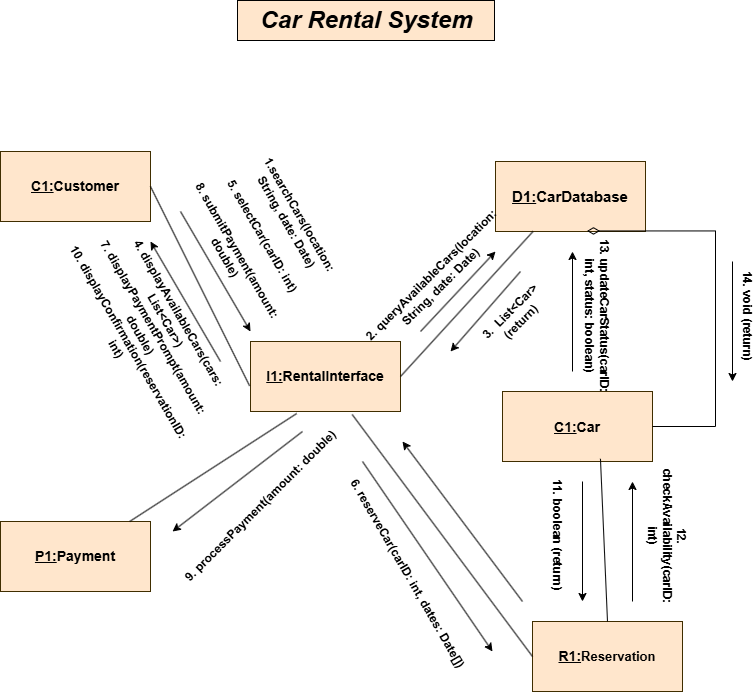

The diagram above was exported from draw.io. Its source (the exported page's mxGraphModel, read from the mxfile embedded in the PNG):
<mxGraphModel dx="1042" dy="608" grid="1" gridSize="10" guides="1" tooltips="1" connect="1" arrows="1" fold="1" page="1" pageScale="1" pageWidth="850" pageHeight="1100" background="#ffffff" math="0" shadow="0">
  <root>
    <mxCell id="0" />
    <mxCell id="1" parent="0" />
    <mxCell id="9vLBf35TbNJro72JMBwX-168" value="Car Rental System" style="text;strokeColor=#000000;fillColor=#ffe6cc;html=1;fontSize=24;fontStyle=3;verticalAlign=middle;align=center;" vertex="1" parent="1">
      <mxGeometry x="297" y="19" width="257" height="40" as="geometry" />
    </mxCell>
    <mxCell id="9vLBf35TbNJro72JMBwX-169" value="&lt;font style=&quot;&quot;&gt;&lt;u style=&quot;font-size: 14px;&quot;&gt;C1:&lt;/u&gt;&lt;span style=&quot;background-color: transparent; color: light-dark(rgb(0, 0, 0), rgb(255, 255, 255));&quot;&gt;&lt;font style=&quot;font-size: 14px;&quot;&gt;Customer&lt;/font&gt;&lt;/span&gt;&lt;u style=&quot;font-size: 14px;&quot;&gt;&lt;br&gt;&lt;/u&gt;&lt;/font&gt;" style="text;html=1;align=center;verticalAlign=middle;whiteSpace=wrap;rounded=0;fillColor=#ffe6cc;strokeColor=#402E00;fontStyle=1" vertex="1" parent="1">
      <mxGeometry x="60" y="170" width="150" height="70" as="geometry" />
    </mxCell>
    <mxCell id="9vLBf35TbNJro72JMBwX-170" value="&lt;font style=&quot;font-size: 14px;&quot;&gt;&lt;u&gt;I1:&lt;/u&gt;&lt;/font&gt;&lt;span style=&quot;font-size: 14px; background-color: transparent; color: light-dark(rgb(0, 0, 0), rgb(255, 255, 255));&quot;&gt;RentalInterface&lt;/span&gt;" style="text;html=1;align=center;verticalAlign=middle;whiteSpace=wrap;rounded=0;fillColor=#ffe6cc;strokeColor=#402E00;fontStyle=1" vertex="1" parent="1">
      <mxGeometry x="310" y="360" width="150" height="70" as="geometry" />
    </mxCell>
    <mxCell id="9vLBf35TbNJro72JMBwX-171" value="&lt;font style=&quot;font-size: 15px;&quot;&gt;&lt;font style=&quot;&quot;&gt;&lt;u style=&quot;&quot;&gt;D1:&lt;/u&gt;&lt;/font&gt;&lt;span style=&quot;background-color: transparent; color: light-dark(rgb(0, 0, 0), rgb(255, 255, 255));&quot;&gt;CarDatabase&lt;/span&gt;&lt;/font&gt;" style="text;html=1;align=center;verticalAlign=middle;whiteSpace=wrap;rounded=0;fillColor=#ffe6cc;strokeColor=#402E00;fontStyle=1" vertex="1" parent="1">
      <mxGeometry x="555" y="180" width="150" height="70" as="geometry" />
    </mxCell>
    <mxCell id="9vLBf35TbNJro72JMBwX-172" value="&lt;font style=&quot;&quot;&gt;&lt;font style=&quot;&quot;&gt;&lt;font style=&quot;font-size: 14px;&quot;&gt;&lt;u style=&quot;&quot;&gt;C1:&lt;/u&gt;&lt;span style=&quot;background-color: transparent; color: light-dark(rgb(0, 0, 0), rgb(255, 255, 255));&quot;&gt;Car&lt;/span&gt;&lt;/font&gt;&lt;u style=&quot;font-size: 15px;&quot;&gt;&lt;br&gt;&lt;/u&gt;&lt;/font&gt;&lt;/font&gt;" style="text;html=1;align=center;verticalAlign=middle;whiteSpace=wrap;rounded=0;fillColor=#ffe6cc;strokeColor=#402E00;fontStyle=1" vertex="1" parent="1">
      <mxGeometry x="562" y="410" width="150" height="70" as="geometry" />
    </mxCell>
    <mxCell id="9vLBf35TbNJro72JMBwX-173" value="&lt;font style=&quot;&quot;&gt;&lt;font style=&quot;&quot;&gt;&lt;font style=&quot;font-size: 14px;&quot;&gt;&lt;u style=&quot;&quot;&gt;R1:&lt;/u&gt;&lt;/font&gt;&lt;/font&gt;&lt;/font&gt;&lt;span style=&quot;background-color: transparent; color: light-dark(rgb(0, 0, 0), rgb(255, 255, 255));&quot;&gt;&lt;font style=&quot;font-size: 13px;&quot;&gt;Reservation&lt;/font&gt;&lt;/span&gt;" style="text;html=1;align=center;verticalAlign=middle;whiteSpace=wrap;rounded=0;fillColor=#ffe6cc;strokeColor=#402E00;fontStyle=1" vertex="1" parent="1">
      <mxGeometry x="592" y="640" width="150" height="70" as="geometry" />
    </mxCell>
    <mxCell id="9vLBf35TbNJro72JMBwX-174" value="&lt;font&gt;&lt;font&gt;&lt;font&gt;&lt;u&gt;P1:&lt;/u&gt;&lt;span style=&quot;background-color: transparent; color: light-dark(rgb(0, 0, 0), rgb(255, 255, 255));&quot;&gt;Payment&lt;/span&gt;&lt;u&gt;&lt;br&gt;&lt;/u&gt;&lt;/font&gt;&lt;/font&gt;&lt;/font&gt;" style="text;html=1;align=center;verticalAlign=middle;whiteSpace=wrap;rounded=0;fillColor=#ffe6cc;strokeColor=#402E00;fontStyle=1;fontSize=14;" vertex="1" parent="1">
      <mxGeometry x="60" y="540" width="150" height="70" as="geometry" />
    </mxCell>
    <mxCell id="9vLBf35TbNJro72JMBwX-175" value="" style="endArrow=none;html=1;rounded=0;exitX=1;exitY=0.5;exitDx=0;exitDy=0;entryX=-0.006;entryY=0.634;entryDx=0;entryDy=0;entryPerimeter=0;fontStyle=1" edge="1" parent="1" source="9vLBf35TbNJro72JMBwX-169" target="9vLBf35TbNJro72JMBwX-170">
      <mxGeometry width="50" height="50" relative="1" as="geometry">
        <mxPoint x="235" y="215" as="sourcePoint" />
        <mxPoint x="525" y="215" as="targetPoint" />
      </mxGeometry>
    </mxCell>
    <mxCell id="9vLBf35TbNJro72JMBwX-176" value="" style="endArrow=none;html=1;rounded=0;exitX=1;exitY=0.5;exitDx=0;exitDy=0;entryX=0.25;entryY=1;entryDx=0;entryDy=0;fontStyle=1" edge="1" parent="1" source="9vLBf35TbNJro72JMBwX-170" target="9vLBf35TbNJro72JMBwX-171">
      <mxGeometry width="50" height="50" relative="1" as="geometry">
        <mxPoint x="715" y="450" as="sourcePoint" />
        <mxPoint x="765" y="400" as="targetPoint" />
      </mxGeometry>
    </mxCell>
    <mxCell id="9vLBf35TbNJro72JMBwX-177" value="" style="endArrow=none;html=1;rounded=0;entryX=0.678;entryY=1.043;entryDx=0;entryDy=0;exitX=0;exitY=0.5;exitDx=0;exitDy=0;entryPerimeter=0;fontStyle=1" edge="1" parent="1" source="9vLBf35TbNJro72JMBwX-173" target="9vLBf35TbNJro72JMBwX-170">
      <mxGeometry width="50" height="50" relative="1" as="geometry">
        <mxPoint x="355" y="560" as="sourcePoint" />
        <mxPoint x="405" y="510" as="targetPoint" />
      </mxGeometry>
    </mxCell>
    <mxCell id="9vLBf35TbNJro72JMBwX-178" value="" style="endArrow=none;html=1;rounded=0;entryX=0.308;entryY=1.029;entryDx=0;entryDy=0;entryPerimeter=0;fontStyle=1" edge="1" parent="1" source="9vLBf35TbNJro72JMBwX-174" target="9vLBf35TbNJro72JMBwX-170">
      <mxGeometry width="50" height="50" relative="1" as="geometry">
        <mxPoint x="415" y="450" as="sourcePoint" />
        <mxPoint x="465" y="400" as="targetPoint" />
      </mxGeometry>
    </mxCell>
    <mxCell id="9vLBf35TbNJro72JMBwX-179" value="" style="endArrow=none;html=1;rounded=0;exitX=0.5;exitY=0;exitDx=0;exitDy=0;entryX=0.653;entryY=0.961;entryDx=0;entryDy=0;entryPerimeter=0;fontStyle=1" edge="1" parent="1" source="9vLBf35TbNJro72JMBwX-173" target="9vLBf35TbNJro72JMBwX-172">
      <mxGeometry width="50" height="50" relative="1" as="geometry">
        <mxPoint x="160" y="520" as="sourcePoint" />
        <mxPoint x="210" y="470" as="targetPoint" />
      </mxGeometry>
    </mxCell>
    <mxCell id="9vLBf35TbNJro72JMBwX-180" value="" style="html=1;startArrow=diamondThin;startFill=0;edgeStyle=elbowEdgeStyle;elbow=vertical;startSize=10;endArrow=none;endFill=0;rounded=0;entryX=1;entryY=0.5;entryDx=0;entryDy=0;exitX=0.61;exitY=0.992;exitDx=0;exitDy=0;exitPerimeter=0;fontStyle=1" edge="1" parent="1" source="9vLBf35TbNJro72JMBwX-171" target="9vLBf35TbNJro72JMBwX-172">
      <mxGeometry width="160" relative="1" as="geometry">
        <mxPoint x="615" y="250.29" as="sourcePoint" />
        <mxPoint x="775" y="250.29" as="targetPoint" />
        <Array as="points">
          <mxPoint x="775" y="330" />
        </Array>
      </mxGeometry>
    </mxCell>
    <mxCell id="9vLBf35TbNJro72JMBwX-181" value="" style="endArrow=classic;html=1;rounded=0;fontStyle=1" edge="1" parent="1">
      <mxGeometry width="50" height="50" relative="1" as="geometry">
        <mxPoint x="240" y="230" as="sourcePoint" />
        <mxPoint x="310" y="350" as="targetPoint" />
      </mxGeometry>
    </mxCell>
    <mxCell id="9vLBf35TbNJro72JMBwX-182" value="&lt;div&gt;1.searchCars(location: String, date: Date)&lt;/div&gt;&lt;div&gt;&lt;br&gt;&lt;/div&gt;&lt;div&gt;5.&amp;nbsp;&lt;span style=&quot;background-color: transparent; color: light-dark(rgb(0, 0, 0), rgb(255, 255, 255));&quot;&gt;selectCar(carID: int)&lt;/span&gt;&lt;/div&gt;&lt;div&gt;&lt;span style=&quot;background-color: transparent; color: light-dark(rgb(0, 0, 0), rgb(255, 255, 255));&quot;&gt;&lt;br&gt;&lt;/span&gt;&lt;/div&gt;&lt;div&gt;8.&amp;nbsp;&lt;span style=&quot;background-color: transparent; color: light-dark(rgb(0, 0, 0), rgb(255, 255, 255));&quot;&gt;submitPayment(amount: double)&lt;/span&gt;&lt;/div&gt;" style="text;html=1;align=center;verticalAlign=middle;whiteSpace=wrap;rounded=0;rotation=60;fontStyle=1" vertex="1" parent="1">
      <mxGeometry x="262" y="230" width="120" height="50" as="geometry" />
    </mxCell>
    <mxCell id="9vLBf35TbNJro72JMBwX-183" value="" style="endArrow=classic;html=1;rounded=0;fontStyle=1" edge="1" parent="1">
      <mxGeometry width="50" height="50" relative="1" as="geometry">
        <mxPoint x="480" y="350" as="sourcePoint" />
        <mxPoint x="555" y="270" as="targetPoint" />
      </mxGeometry>
    </mxCell>
    <mxCell id="9vLBf35TbNJro72JMBwX-184" value="&lt;div&gt;&amp;nbsp;2.&amp;nbsp;&lt;span style=&quot;background-color: transparent; color: light-dark(rgb(0, 0, 0), rgb(255, 255, 255));&quot;&gt;queryAvailableCars(location: String, date: Date)&lt;/span&gt;&lt;/div&gt;" style="text;html=1;align=center;verticalAlign=middle;whiteSpace=wrap;rounded=0;rotation=-45;fontStyle=1" vertex="1" parent="1">
      <mxGeometry x="470" y="290" width="50" height="20" as="geometry" />
    </mxCell>
    <mxCell id="9vLBf35TbNJro72JMBwX-185" value="" style="endArrow=classic;html=1;rounded=0;fontStyle=1" edge="1" parent="1">
      <mxGeometry width="50" height="50" relative="1" as="geometry">
        <mxPoint x="580" y="290" as="sourcePoint" />
        <mxPoint x="510" y="370" as="targetPoint" />
      </mxGeometry>
    </mxCell>
    <mxCell id="9vLBf35TbNJro72JMBwX-186" value="&lt;div&gt;3.&amp;nbsp; List&amp;lt;Car&amp;gt; (return)&lt;/div&gt;" style="text;html=1;align=center;verticalAlign=middle;whiteSpace=wrap;rounded=0;rotation=-45;fontStyle=1" vertex="1" parent="1">
      <mxGeometry x="530" y="320" width="90" height="30" as="geometry" />
    </mxCell>
    <mxCell id="9vLBf35TbNJro72JMBwX-187" value="" style="endArrow=classic;html=1;rounded=0;fontStyle=1" edge="1" parent="1">
      <mxGeometry width="50" height="50" relative="1" as="geometry">
        <mxPoint x="280" y="380" as="sourcePoint" />
        <mxPoint x="210" y="260" as="targetPoint" />
      </mxGeometry>
    </mxCell>
    <mxCell id="9vLBf35TbNJro72JMBwX-188" value="&lt;div&gt;4. displayAvailableCars(cars: List&amp;lt;Car&amp;gt;)&lt;/div&gt;&lt;div&gt;7.&amp;nbsp;&lt;span style=&quot;background-color: transparent; color: light-dark(rgb(0, 0, 0), rgb(255, 255, 255));&quot;&gt;displayPaymentPrompt(amount: double)&lt;/span&gt;&lt;/div&gt;&lt;div&gt;&lt;span style=&quot;background-color: transparent; color: light-dark(rgb(0, 0, 0), rgb(255, 255, 255));&quot;&gt;10.&amp;nbsp;&lt;/span&gt;&lt;span style=&quot;background-color: transparent; color: light-dark(rgb(0, 0, 0), rgb(255, 255, 255));&quot;&gt;displayConfirmation(reservationID: int)&lt;/span&gt;&lt;/div&gt;" style="text;html=1;align=center;verticalAlign=middle;whiteSpace=wrap;rounded=0;rotation=60;fontStyle=1" vertex="1" parent="1">
      <mxGeometry x="142" y="320" width="130" height="60" as="geometry" />
    </mxCell>
    <mxCell id="9vLBf35TbNJro72JMBwX-189" value="" style="endArrow=classic;html=1;rounded=0;fontStyle=1" edge="1" parent="1">
      <mxGeometry width="50" height="50" relative="1" as="geometry">
        <mxPoint x="692" y="620" as="sourcePoint" />
        <mxPoint x="692" y="500" as="targetPoint" />
      </mxGeometry>
    </mxCell>
    <mxCell id="9vLBf35TbNJro72JMBwX-190" value="" style="endArrow=classic;html=1;rounded=0;fontStyle=1" edge="1" parent="1">
      <mxGeometry width="50" height="50" relative="1" as="geometry">
        <mxPoint x="642" y="500" as="sourcePoint" />
        <mxPoint x="642" y="620" as="targetPoint" />
      </mxGeometry>
    </mxCell>
    <mxCell id="9vLBf35TbNJro72JMBwX-191" value="" style="endArrow=classic;html=1;rounded=0;fontStyle=1" edge="1" parent="1">
      <mxGeometry width="50" height="50" relative="1" as="geometry">
        <mxPoint x="582" y="620" as="sourcePoint" />
        <mxPoint x="462" y="460" as="targetPoint" />
      </mxGeometry>
    </mxCell>
    <mxCell id="9vLBf35TbNJro72JMBwX-192" value="" style="endArrow=classic;html=1;rounded=0;fontStyle=1" edge="1" parent="1">
      <mxGeometry width="50" height="50" relative="1" as="geometry">
        <mxPoint x="422" y="480" as="sourcePoint" />
        <mxPoint x="552" y="670" as="targetPoint" />
      </mxGeometry>
    </mxCell>
    <mxCell id="9vLBf35TbNJro72JMBwX-193" value="&lt;div&gt;6.&amp;nbsp;&lt;span style=&quot;background-color: transparent; color: light-dark(rgb(0, 0, 0), rgb(255, 255, 255));&quot;&gt;reserveCar(carID: int, dates: Date[])&lt;/span&gt;&lt;/div&gt;" style="text;html=1;align=center;verticalAlign=middle;resizable=0;points=[];autosize=1;strokeColor=none;fillColor=none;rotation=60;fontStyle=1" vertex="1" parent="1">
      <mxGeometry x="352" y="577.21" width="230" height="30" as="geometry" />
    </mxCell>
    <mxCell id="9vLBf35TbNJro72JMBwX-194" value="" style="endArrow=classic;html=1;rounded=0;fontStyle=1" edge="1" parent="1">
      <mxGeometry width="50" height="50" relative="1" as="geometry">
        <mxPoint x="362" y="450" as="sourcePoint" />
        <mxPoint x="232" y="550" as="targetPoint" />
      </mxGeometry>
    </mxCell>
    <mxCell id="9vLBf35TbNJro72JMBwX-195" value="&lt;div&gt;9. processPayment(amount: double)&lt;/div&gt;" style="text;html=1;align=center;verticalAlign=middle;resizable=0;points=[];autosize=1;strokeColor=none;fillColor=none;rotation=-45;fontStyle=1" vertex="1" parent="1">
      <mxGeometry x="210" y="510" width="220" height="30" as="geometry" />
    </mxCell>
    <mxCell id="9vLBf35TbNJro72JMBwX-196" value="&lt;div&gt;11. boolean (return)&amp;nbsp;&lt;/div&gt;" style="text;html=1;align=center;verticalAlign=middle;resizable=0;points=[];autosize=1;strokeColor=none;fillColor=none;rotation=90;fontStyle=1" vertex="1" parent="1">
      <mxGeometry x="552" y="540" width="130" height="30" as="geometry" />
    </mxCell>
    <mxCell id="9vLBf35TbNJro72JMBwX-197" value="&lt;div&gt;12. checkAvailability(carID: int)&lt;/div&gt;" style="text;html=1;align=center;verticalAlign=middle;whiteSpace=wrap;rounded=0;rotation=90;fontStyle=1" vertex="1" parent="1">
      <mxGeometry x="662" y="550" width="130" height="10" as="geometry" />
    </mxCell>
    <mxCell id="9vLBf35TbNJro72JMBwX-198" value="" style="endArrow=classic;html=1;rounded=0;fontStyle=1" edge="1" parent="1">
      <mxGeometry width="50" height="50" relative="1" as="geometry">
        <mxPoint x="632" y="390" as="sourcePoint" />
        <mxPoint x="632" y="270" as="targetPoint" />
      </mxGeometry>
    </mxCell>
    <mxCell id="9vLBf35TbNJro72JMBwX-199" value="&lt;div&gt;13.&amp;nbsp;&lt;span style=&quot;background-color: transparent; color: light-dark(rgb(0, 0, 0), rgb(255, 255, 255));&quot;&gt;updateCarStatus(carID: int, status: boolean)&lt;/span&gt;&lt;/div&gt;" style="text;html=1;align=center;verticalAlign=middle;whiteSpace=wrap;rounded=0;rotation=90;fontStyle=1" vertex="1" parent="1">
      <mxGeometry x="592" y="330" width="130" height="10" as="geometry" />
    </mxCell>
    <mxCell id="9vLBf35TbNJro72JMBwX-200" value="" style="endArrow=classic;html=1;rounded=0;fontStyle=1" edge="1" parent="1">
      <mxGeometry width="50" height="50" relative="1" as="geometry">
        <mxPoint x="792" y="280" as="sourcePoint" />
        <mxPoint x="792" y="400" as="targetPoint" />
      </mxGeometry>
    </mxCell>
    <mxCell id="9vLBf35TbNJro72JMBwX-201" value="&lt;div&gt;14.&amp;nbsp;&lt;span style=&quot;background-color: transparent; color: light-dark(rgb(0, 0, 0), rgb(255, 255, 255));&quot;&gt;void (return)&lt;/span&gt;&lt;/div&gt;" style="text;html=1;align=center;verticalAlign=middle;whiteSpace=wrap;rounded=0;rotation=90;fontStyle=1" vertex="1" parent="1">
      <mxGeometry x="742" y="330" width="130" height="10" as="geometry" />
    </mxCell>
  </root>
</mxGraphModel>